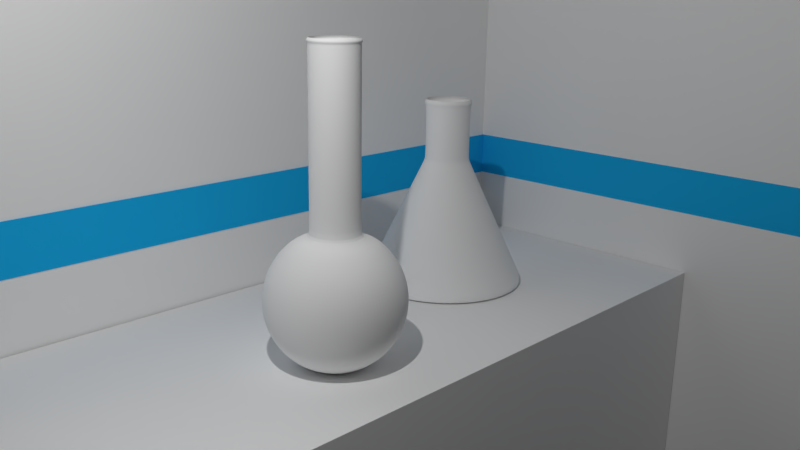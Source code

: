 # Source: transparencias.blend  (saved by Blender 2.77.0; exported with 4.5.12 LTS)
import bpy
from mathutils import Matrix  # noqa: F401  (used for matrix-valued properties, if any)

bpy.ops.wm.read_factory_settings(use_empty=True)
scene = bpy.context.scene
scene.name = 'Scene'

# ---- collections
col_collection_1 = bpy.data.collections.new('Collection 1'); scene.collection.children.link(col_collection_1)

# ---- materials (node trees are filled in below, after node groups)
mat_material = bpy.data.materials.new('Material')
mat_material.alpha_threshold = 0.0
mat_material.use_transparent_shadow = False
mat_material.diffuse_color = (0.0156, 0.5089, 1.0, 1.0)
mat_material.roughness = 0.5
mat_material.line_color = (0.0, 0.0, 0.0, 1.0)
mat_material_003 = bpy.data.materials.new('Material.003')
mat_material_003.alpha_threshold = 0.0
mat_material_003.use_transparent_shadow = False
mat_material_003.diffuse_color = (1.0, 1.0, 1.0, 1.0)
mat_material_003.roughness = 0.5
mat_material_002 = bpy.data.materials.new('Material.002')
mat_material_002.alpha_threshold = 0.0
mat_material_002.use_transparent_shadow = False
mat_material_002.diffuse_color = (1.0, 1.0, 1.0, 1.0)
mat_material_002.roughness = 0.5
mat_material_001 = bpy.data.materials.new('Material.001')
mat_material_001.alpha_threshold = 0.0
mat_material_001.use_transparent_shadow = False
mat_material_001.diffuse_color = (1.0, 1.0, 1.0, 1.0)
mat_material_001.roughness = 0.5

# ---- material node trees

# ---- world
world_world = bpy.data.worlds.new('World'); scene.world = world_world
world_world.color = (0.05088, 0.05088, 0.05088)
world_world.use_sun_shadow = False
world_world.sun_shadow_jitter_overblur = 0.0
world_world.cycles.sampling_method = 'MANUAL'

# ---- cameras
cam_camera = bpy.data.cameras.new('Camera')
cam_camera.clip_end = 100.0
cam_camera.lens = 35.0
cam_camera.sensor_width = 32.0
cam_camera.sensor_height = 18.0
cam_camera.ortho_scale = 7.314
cam_camera.dof.focus_distance = 0.0
cam_camera.dof.aperture_fstop = 128.0

# ---- lights
light_lamp = bpy.data.lights.new('Lamp', 'POINT')
light_lamp.transmission_factor = 0.0
light_lamp.cutoff_distance = 30.0
light_lamp.energy = 1000.0
light_lamp.shadow_buffer_clip_start = 1.001
light_lamp.shadow_soft_size = 0.1
light_lamp.shadow_maximum_resolution = 0.006
light_lamp.use_absolute_resolution = True

# ---- meshes
me_cube_003 = bpy.data.meshes.new('Cube.003')
me_cube_003.from_pydata([(-1.966, -9.588, -1.0), (-1.966, -9.588, 1.0), (-1.966, 20.59, -1.0), (-1.966, 20.59, 1.0), (0.03376, -9.588, -1.0), (0.03376, -9.588, 1.0), (0.03376, 20.59, -1.0), (0.03376, 20.59, 1.0), (-1.966, 19.41, 1.0), (-1.966, 19.41, -1.0), (0.03376, 19.59, 1.0), (0.03376, 19.59, -1.0), (29.23, 20.59, -1.0), (29.23, 20.59, 1.0), (29.23, 19.59, 1.0), (29.23, 19.59, -1.0)], [], [(8, 3, 2, 9), (3, 7, 6, 2), (10, 5, 4, 11), (5, 1, 0, 4), (9, 2, 6, 11), (10, 7, 3, 8), (5, 10, 8, 1), (0, 9, 11, 4), (11, 6, 12, 15), (1, 8, 9, 0), (13, 14, 15, 12), (10, 11, 15, 14), (6, 7, 13, 12), (7, 10, 14, 13)])
me_cube_003.materials.append(mat_material)
me_cube_003.use_remesh_preserve_volume = False
me_cube_003.use_remesh_preserve_attributes = False
me_cube_003.use_mirror_vertex_groups = False
me_cube_003.update()
me_cube_002 = bpy.data.meshes.new('Cube.002')
me_cube_002.from_pydata([(-1.0, -1.694, -0.4746), (-1.0, -1.694, 1.0), (-1.0, 1.281, -0.4746), (-1.0, 1.281, 1.0), (0.2101, -1.694, -0.4746), (0.2101, -1.694, 1.0), (0.2101, 1.281, -0.4746), (0.2101, 1.281, 1.0)], [], [(1, 3, 2, 0), (3, 7, 6, 2), (7, 5, 4, 6), (5, 1, 0, 4), (0, 2, 6, 4), (5, 7, 3, 1)])
me_cube_002.materials.append(mat_material_003)
me_cube_002.use_remesh_preserve_volume = False
me_cube_002.use_remesh_preserve_attributes = False
me_cube_002.use_mirror_vertex_groups = False
me_cube_002.update()
me_cube_001 = bpy.data.meshes.new('Cube.001')
me_cube_001.from_pydata([(-4.012, -7.543, 9.814), (-4.012, -7.543, -5.653), (7.819, 4.288, 9.814), (7.819, 4.288, -5.653), (-4.012, 4.288, 9.814), (-4.012, 4.288, -5.653)], [], [(1, 5, 4, 0), (5, 3, 2, 4)])
me_cube_001.materials.append(mat_material_002)
me_cube_001.use_remesh_preserve_volume = False
me_cube_001.use_remesh_preserve_attributes = False
me_cube_001.use_mirror_vertex_groups = False
me_cube_001.update()
me_cylinder = bpy.data.meshes.new('Cylinder')
me_cylinder.from_pydata([(-2.143, 1.342, -0.878), (-2.143, 0.3728, 1.154), (-1.882, 1.316, -0.878), (-2.071, 0.3656, 1.154), (-1.63, 1.24, -0.878), (-2.001, 0.3444, 1.154), (-1.398, 1.116, -0.878), (-1.936, 0.31, 1.154), (-1.194, 0.949, -0.878), (-1.88, 0.2636, 1.154), (-1.028, 0.7456, -0.878), (-1.834, 0.2071, 1.154), (-0.9035, 0.5136, -0.878), (-1.799, 0.1427, 1.154), (-0.8272, 0.2618, -0.878), (-1.778, 0.07273, 1.154), (-0.8014, -1.324e-09, -0.878), (-1.771, 2.102e-07, 1.154), (-0.8272, -0.2618, -0.878), (-1.778, -0.07273, 1.154), (-0.9035, -0.5136, -0.878), (-1.799, -0.1427, 1.154), (-1.028, -0.7456, -0.878), (-1.834, -0.2071, 1.154), (-1.194, -0.949, -0.878), (-1.88, -0.2636, 1.154), (-1.398, -1.116, -0.878), (-1.936, -0.31, 1.154), (-1.63, -1.24, -0.878), (-2.001, -0.3444, 1.154), (-1.882, -1.316, -0.878), (-2.071, -0.3656, 1.154), (-2.143, -1.342, -0.878), (-2.143, -0.3728, 1.154), (-2.405, -1.316, -0.878), (-2.216, -0.3656, 1.154), (-2.657, -1.24, -0.878), (-2.286, -0.3444, 1.154), (-2.889, -1.116, -0.878), (-2.351, -0.31, 1.154), (-3.093, -0.949, -0.878), (-2.407, -0.2636, 1.154), (-3.259, -0.7456, -0.878), (-2.453, -0.2071, 1.154), (-3.383, -0.5136, -0.878), (-2.488, -0.1427, 1.154), (-3.46, -0.2618, -0.878), (-2.509, -0.07273, 1.154), (-3.486, 1.193e-06, -0.878), (-2.516, 5.421e-07, 1.154), (-3.46, 0.2618, -0.878), (-2.509, 0.07273, 1.154), (-3.383, 0.5136, -0.878), (-2.488, 0.1427, 1.154), (-3.259, 0.7456, -0.878), (-2.453, 0.2071, 1.154), (-3.093, 0.949, -0.878), (-2.407, 0.2636, 1.154), (-2.889, 1.116, -0.878), (-2.351, 0.31, 1.154), (-2.657, 1.24, -0.878), (-2.286, 0.3444, 1.154), (-2.405, 1.316, -0.878), (-2.216, 0.3656, 1.154), (-2.143, 0.3728, 2.06), (-2.071, 0.3656, 2.06), (-2.001, 0.3444, 2.06), (-1.936, 0.31, 2.06), (-1.88, 0.2636, 2.06), (-1.834, 0.2071, 2.06), (-1.799, 0.1427, 2.06), (-1.778, 0.07273, 2.06), (-1.771, 2.102e-07, 2.06), (-1.778, -0.07273, 2.06), (-1.799, -0.1427, 2.06), (-1.834, -0.2071, 2.06), (-1.88, -0.2636, 2.06), (-1.936, -0.31, 2.06), (-2.001, -0.3444, 2.06), (-2.071, -0.3656, 2.06), (-2.143, -0.3728, 2.06), (-2.216, -0.3656, 2.06), (-2.286, -0.3444, 2.06), (-2.351, -0.31, 2.06), (-2.407, -0.2636, 2.06), (-2.453, -0.2071, 2.06), (-2.488, -0.1427, 2.06), (-2.509, -0.07273, 2.06), (-2.516, 5.421e-07, 2.06), (-2.509, 0.07273, 2.06), (-2.488, 0.1427, 2.06), (-2.453, 0.2071, 2.06), (-2.407, 0.2636, 2.06), (-2.351, 0.31, 2.06), (-2.286, 0.3444, 2.06), (-2.216, 0.3656, 2.06), (-2.143, 0.3975, 2.099), (-2.066, 0.3899, 2.099), (-1.991, 0.3673, 2.099), (-1.923, 0.3305, 2.099), (-1.862, 0.2811, 2.099), (-1.813, 0.2209, 2.099), (-1.776, 0.1521, 2.099), (-1.754, 0.07756, 2.099), (-1.746, 2.046e-07, 2.099), (-1.754, -0.07756, 2.099), (-1.776, -0.1521, 2.099), (-1.813, -0.2209, 2.099), (-1.862, -0.2811, 2.099), (-1.923, -0.3305, 2.099), (-1.991, -0.3673, 2.099), (-2.066, -0.3899, 2.099), (-2.143, -0.3975, 2.099), (-2.221, -0.3899, 2.099), (-2.296, -0.3673, 2.099), (-2.364, -0.3305, 2.099), (-2.425, -0.2811, 2.099), (-2.474, -0.2209, 2.099), (-2.511, -0.1521, 2.099), (-2.533, -0.07756, 2.099), (-2.541, 5.584e-07, 2.099), (-2.533, 0.07756, 2.099), (-2.511, 0.1521, 2.099), (-2.474, 0.2209, 2.099), (-2.425, 0.2811, 2.099), (-2.364, 0.3305, 2.099), (-2.296, 0.3673, 2.099), (-2.221, 0.3899, 2.099), (-2.143, 0.3975, 2.139), (-2.066, 0.3899, 2.139), (-1.991, 0.3673, 2.139), (-1.923, 0.3305, 2.139), (-1.862, 0.2811, 2.139), (-1.813, 0.2209, 2.139), (-1.776, 0.1521, 2.139), (-1.754, 0.07756, 2.139), (-1.746, 2.046e-07, 2.139), (-1.754, -0.07756, 2.139), (-1.776, -0.1521, 2.139), (-1.813, -0.2209, 2.139), (-1.862, -0.2811, 2.139), (-1.923, -0.3305, 2.139), (-1.991, -0.3673, 2.139), (-2.066, -0.3899, 2.139), (-2.143, -0.3975, 2.139), (-2.221, -0.3899, 2.139), (-2.296, -0.3673, 2.139), (-2.364, -0.3305, 2.139), (-2.425, -0.2811, 2.139), (-2.474, -0.2209, 2.139), (-2.511, -0.1521, 2.139), (-2.533, -0.07756, 2.139), (-2.541, 5.584e-07, 2.139), (-2.533, 0.07756, 2.139), (-2.511, 0.1521, 2.139), (-2.474, 0.2209, 2.139), (-2.425, 0.2811, 2.139), (-2.364, 0.3305, 2.139), (-2.296, 0.3673, 2.139), (-2.221, 0.3899, 2.139), (-2.143, 0.3726, 2.179), (-2.071, 0.3654, 2.179), (-2.001, 0.3442, 2.179), (-1.936, 0.3098, 2.179), (-1.88, 0.2635, 2.179), (-1.834, 0.207, 2.179), (-1.799, 0.1426, 2.179), (-1.778, 0.07269, 2.179), (-1.771, 2.108e-07, 2.179), (-1.778, -0.07269, 2.179), (-1.799, -0.1426, 2.179), (-1.834, -0.207, 2.179), (-1.88, -0.2635, 2.179), (-1.936, -0.3098, 2.179), (-2.001, -0.3442, 2.179), (-2.071, -0.3654, 2.179), (-2.143, -0.3726, 2.179), (-2.216, -0.3654, 2.179), (-2.286, -0.3442, 2.179), (-2.351, -0.3098, 2.179), (-2.407, -0.2635, 2.179), (-2.453, -0.207, 2.179), (-2.488, -0.1426, 2.179), (-2.509, -0.07269, 2.179), (-2.516, 5.425e-07, 2.179), (-2.509, 0.07269, 2.179), (-2.488, 0.1426, 2.179), (-2.453, 0.207, 2.179), (-2.407, 0.2635, 2.179), (-2.351, 0.3098, 2.179), (-2.286, 0.3442, 2.179), (-2.216, 0.3654, 2.179), (-2.143, 1.353, -0.9186), (-1.88, 1.327, -0.9186), (-1.626, 1.25, -0.9186), (-1.392, 1.125, -0.9186), (-1.187, 0.9566, -0.9186), (-1.019, 0.7516, -0.9186), (-0.8936, 0.5177, -0.9186), (-0.8166, 0.2639, -0.9186), (-0.7906, -3.41e-09, -0.9186), (-0.8166, -0.2639, -0.9186), (-0.8936, -0.5177, -0.9186), (-1.019, -0.7516, -0.9186), (-1.187, -0.9566, -0.9186), (-1.392, -1.125, -0.9186), (-1.626, -1.25, -0.9186), (-1.88, -1.327, -0.9186), (-2.143, -1.353, -0.9186), (-2.407, -1.327, -0.9186), (-2.661, -1.25, -0.9186), (-2.895, -1.125, -0.9186), (-3.1, -0.9566, -0.9186), (-3.268, -0.7516, -0.9186), (-3.393, -0.5177, -0.9186), (-3.47, -0.2639, -0.9186), (-3.496, 1.201e-06, -0.9186), (-3.47, 0.2639, -0.9186), (-3.393, 0.5177, -0.9186), (-3.268, 0.7516, -0.9186), (-3.1, 0.9566, -0.9186), (-2.895, 1.125, -0.9186), (-2.661, 1.25, -0.9186), (-2.407, 1.327, -0.9186), (-2.143, 1.352, -0.9731), (-1.88, 1.326, -0.9731), (-1.626, 1.249, -0.9731), (-1.393, 1.124, -0.9731), (-1.188, 0.9557, -0.9731), (-1.02, 0.7509, -0.9731), (-0.8948, 0.5172, -0.9731), (-0.8179, 0.2637, -0.9731), (-0.7919, -3.556e-09, -0.9731), (-0.8179, -0.2637, -0.9731), (-0.8948, -0.5172, -0.9731), (-1.02, -0.7509, -0.9731), (-1.188, -0.9557, -0.9731), (-1.393, -1.124, -0.9731), (-1.626, -1.249, -0.9731), (-1.88, -1.326, -0.9731), (-2.143, -1.352, -0.9731), (-2.407, -1.326, -0.9731), (-2.661, -1.249, -0.9731), (-2.894, -1.124, -0.9731), (-3.099, -0.9557, -0.9731), (-3.267, -0.7509, -0.9731), (-3.392, -0.5172, -0.9731), (-3.469, -0.2637, -0.9731), (-3.495, 1.199e-06, -0.9731), (-3.469, 0.2637, -0.9731), (-3.392, 0.5172, -0.9731), (-3.267, 0.7509, -0.9731), (-3.099, 0.9557, -0.9731), (-2.894, 1.124, -0.9731), (-2.661, 1.249, -0.9731), (-2.407, 1.326, -0.9731), (-2.143, 1.328, -0.9991), (-1.884, 1.302, -0.9991), (-1.635, 1.227, -0.9991), (-1.406, 1.104, -0.9991), (-1.205, 0.9388, -0.9991), (-1.04, 0.7376, -0.9991), (-0.917, 0.5081, -0.9991), (-0.8414, 0.259, -0.9991), (-0.8159, 2.735e-10, -0.9991), (-0.8414, -0.259, -0.9991), (-0.917, -0.5081, -0.9991), (-1.04, -0.7376, -0.9991), (-1.205, -0.9388, -0.9991), (-1.406, -1.104, -0.9991), (-1.635, -1.227, -0.9991), (-1.884, -1.302, -0.9991), (-2.143, -1.328, -0.9991), (-2.403, -1.302, -0.9991), (-2.652, -1.227, -0.9991), (-2.881, -1.104, -0.9991), (-3.082, -0.9388, -0.9991), (-3.247, -0.7376, -0.9991), (-3.37, -0.508, -0.9991), (-3.446, -0.259, -0.9991), (-3.471, 1.182e-06, -0.9991), (-3.446, 0.259, -0.9991), (-3.37, 0.5081, -0.9991), (-3.247, 0.7376, -0.9991), (-3.082, 0.9388, -0.9991), (-2.881, 1.104, -0.9991), (-2.652, 1.227, -0.9991), (-2.402, 1.302, -0.9991), (-2.143, 0.4267, 1.041), (-2.06, 0.4185, 1.041), (-1.98, 0.3943, 1.041), (-1.906, 0.3548, 1.041), (-1.842, 0.3018, 1.041), (-1.789, 0.2371, 1.041), (-1.749, 0.1633, 1.041), (-1.725, 0.08325, 1.041), (-1.717, 1.985e-07, 1.041), (-1.725, -0.08325, 1.041), (-1.749, -0.1633, 1.041), (-1.789, -0.2371, 1.041), (-1.842, -0.3018, 1.041), (-1.906, -0.3548, 1.041), (-1.98, -0.3943, 1.041), (-2.06, -0.4185, 1.041), (-2.143, -0.4267, 1.041), (-2.227, -0.4185, 1.041), (-2.307, -0.3943, 1.041), (-2.381, -0.3548, 1.041), (-2.445, -0.3018, 1.041), (-2.498, -0.2371, 1.041), (-2.538, -0.1633, 1.041), (-2.562, -0.08325, 1.041), (-2.57, 5.783e-07, 1.041), (-2.562, 0.08326, 1.041), (-2.538, 0.1633, 1.041), (-2.498, 0.2371, 1.041), (-2.445, 0.3018, 1.041), (-2.381, 0.3548, 1.041), (-2.307, 0.3943, 1.041), (-2.227, 0.4185, 1.041), (-1.88, 0.2636, 1.252), (-1.834, 0.2071, 1.252), (-1.936, -0.31, 1.252), (-2.001, -0.3444, 1.252), (-2.488, -0.1427, 1.252), (-2.509, -0.07273, 1.252), (-2.143, 0.3728, 1.252), (-2.071, 0.3656, 1.252), (-2.216, 0.3656, 1.252), (-1.778, -0.07273, 1.252), (-1.799, -0.1427, 1.252), (-2.286, -0.3444, 1.252), (-2.351, -0.31, 1.252), (-2.453, 0.2071, 1.252), (-2.407, 0.2636, 1.252), (-1.799, 0.1427, 1.252), (-2.071, -0.3656, 1.252), (-2.516, 5.421e-07, 1.252), (-2.001, 0.3444, 1.252), (-1.834, -0.2071, 1.252), (-2.407, -0.2636, 1.252), (-2.351, 0.31, 1.252), (-1.778, 0.07273, 1.252), (-2.143, -0.3728, 1.252), (-2.509, 0.07273, 1.252), (-1.936, 0.31, 1.252), (-1.88, -0.2636, 1.252), (-2.453, -0.2071, 1.252), (-2.286, 0.3444, 1.252), (-1.771, 2.102e-07, 1.252), (-2.216, -0.3656, 1.252), (-2.488, 0.1427, 1.252), (-1.888, 1.287, -0.8151), (-1.641, 1.212, -0.8151), (-1.415, 1.091, -0.8151), (-1.216, 0.9278, -0.8151), (-1.053, 0.729, -0.8151), (-0.9313, 0.5021, -0.8151), (-0.8566, 0.256, -0.8151), (-0.8314, 5.23e-09, -0.8151), (-0.8566, -0.256, -0.8151), (-0.9313, -0.5021, -0.8151), (-1.053, -0.729, -0.8151), (-1.216, -0.9278, -0.8151), (-1.415, -1.091, -0.8151), (-1.641, -1.212, -0.8151), (-1.888, -1.287, -0.8151), (-2.143, -1.312, -0.8151), (-2.399, -1.287, -0.8151), (-2.646, -1.212, -0.8151), (-2.872, -1.091, -0.8151), (-3.071, -0.9278, -0.8151), (-3.234, -0.729, -0.8151), (-3.356, -0.5021, -0.8151), (-3.43, -0.256, -0.8151), (-3.456, 1.173e-06, -0.8151), (-3.43, 0.256, -0.8151), (-3.356, 0.5021, -0.8151), (-3.234, 0.729, -0.8151), (-3.071, 0.9278, -0.8151), (-2.872, 1.091, -0.8151), (-2.646, 1.212, -0.8151), (-2.399, 1.287, -0.8151), (-2.143, 1.312, -0.8151)], [], [(288, 1, 3, 289), (289, 3, 5, 290), (290, 5, 7, 291), (291, 7, 9, 292), (292, 9, 11, 293), (293, 11, 13, 294), (294, 13, 15, 295), (295, 15, 17, 296), (296, 17, 19, 297), (297, 19, 21, 298), (298, 21, 23, 299), (299, 23, 25, 300), (300, 25, 27, 301), (301, 27, 29, 302), (302, 29, 31, 303), (303, 31, 33, 304), (304, 33, 35, 305), (305, 35, 37, 306), (306, 37, 39, 307), (307, 39, 41, 308), (308, 41, 43, 309), (309, 43, 45, 310), (310, 45, 47, 311), (311, 47, 49, 312), (312, 49, 51, 313), (313, 51, 53, 314), (314, 53, 55, 315), (315, 55, 57, 316), (316, 57, 59, 317), (317, 59, 61, 318), (321, 320, 68, 69), (318, 61, 63, 319), (319, 63, 1, 288), (18, 20, 202, 201), (77, 76, 108, 109), (323, 322, 77, 78), (325, 324, 86, 87), (327, 326, 64, 65), (326, 328, 95, 64), (330, 329, 73, 74), (332, 331, 82, 83), (334, 333, 91, 92), (335, 321, 69, 70), (336, 323, 78, 79), (337, 325, 87, 88), (338, 327, 65, 66), (339, 330, 74, 75), (340, 332, 83, 84), (341, 334, 92, 93), (342, 335, 70, 71), (343, 336, 79, 80), (344, 337, 88, 89), (345, 338, 66, 67), (346, 339, 75, 76), (347, 340, 84, 85), (348, 341, 93, 94), (349, 342, 71, 72), (350, 343, 80, 81), (351, 344, 89, 90), (320, 345, 67, 68), (322, 346, 76, 77), (324, 347, 85, 86), (328, 348, 94, 95), (329, 349, 72, 73), (331, 350, 81, 82), (333, 351, 90, 91), (112, 111, 143, 144), (91, 90, 122, 123), (78, 77, 109, 110), (65, 64, 96, 97), (92, 91, 123, 124), (79, 78, 110, 111), (66, 65, 97, 98), (93, 92, 124, 125), (80, 79, 111, 112), (67, 66, 98, 99), (94, 93, 125, 126), (81, 80, 112, 113), (68, 67, 99, 100), (95, 94, 126, 127), (82, 81, 113, 114), (69, 68, 100, 101), (64, 95, 127, 96), (83, 82, 114, 115), (70, 69, 101, 102), (84, 83, 115, 116), (71, 70, 102, 103), (85, 84, 116, 117), (72, 71, 103, 104), (86, 85, 117, 118), (73, 72, 104, 105), (87, 86, 118, 119), (74, 73, 105, 106), (88, 87, 119, 120), (75, 74, 106, 107), (89, 88, 120, 121), (76, 75, 107, 108), (90, 89, 121, 122), (147, 146, 178, 179), (99, 98, 130, 131), (126, 125, 157, 158), (113, 112, 144, 145), (100, 99, 131, 132), (127, 126, 158, 159), (114, 113, 145, 146), (101, 100, 132, 133), (96, 127, 159, 128), (115, 114, 146, 147), (102, 101, 133, 134), (116, 115, 147, 148), (103, 102, 134, 135), (117, 116, 148, 149), (104, 103, 135, 136), (118, 117, 149, 150), (105, 104, 136, 137), (119, 118, 150, 151), (106, 105, 137, 138), (120, 119, 151, 152), (107, 106, 138, 139), (121, 120, 152, 153), (108, 107, 139, 140), (122, 121, 153, 154), (109, 108, 140, 141), (123, 122, 154, 155), (110, 109, 141, 142), (97, 96, 128, 129), (124, 123, 155, 156), (111, 110, 142, 143), (98, 97, 129, 130), (125, 124, 156, 157), (36, 38, 211, 210), (134, 133, 165, 166), (148, 147, 179, 180), (135, 134, 166, 167), (149, 148, 180, 181), (136, 135, 167, 168), (150, 149, 181, 182), (137, 136, 168, 169), (151, 150, 182, 183), (138, 137, 169, 170), (152, 151, 183, 184), (139, 138, 170, 171), (153, 152, 184, 185), (140, 139, 171, 172), (154, 153, 185, 186), (141, 140, 172, 173), (155, 154, 186, 187), (142, 141, 173, 174), (129, 128, 160, 161), (156, 155, 187, 188), (143, 142, 174, 175), (130, 129, 161, 162), (157, 156, 188, 189), (144, 143, 175, 176), (131, 130, 162, 163), (158, 157, 189, 190), (145, 144, 176, 177), (132, 131, 163, 164), (159, 158, 190, 191), (146, 145, 177, 178), (133, 132, 164, 165), (128, 159, 191, 160), (54, 56, 220, 219), (10, 12, 198, 197), (28, 30, 207, 206), (46, 48, 216, 215), (2, 4, 194, 193), (20, 22, 203, 202), (38, 40, 212, 211), (56, 58, 221, 220), (12, 14, 199, 198), (30, 32, 208, 207), (48, 50, 217, 216), (4, 6, 195, 194), (22, 24, 204, 203), (40, 42, 213, 212), (58, 60, 222, 221), (14, 16, 200, 199), (32, 34, 209, 208), (50, 52, 218, 217), (6, 8, 196, 195), (24, 26, 205, 204), (42, 44, 214, 213), (60, 62, 223, 222), (16, 18, 201, 200), (34, 36, 210, 209), (52, 54, 219, 218), (8, 10, 197, 196), (26, 28, 206, 205), (0, 2, 193, 192), (44, 46, 215, 214), (62, 0, 192, 223), (216, 217, 249, 248), (203, 204, 236, 235), (217, 218, 250, 249), (204, 205, 237, 236), (218, 219, 251, 250), (205, 206, 238, 237), (192, 193, 225, 224), (219, 220, 252, 251), (206, 207, 239, 238), (193, 194, 226, 225), (220, 221, 253, 252), (207, 208, 240, 239), (194, 195, 227, 226), (221, 222, 254, 253), (208, 209, 241, 240), (195, 196, 228, 227), (222, 223, 255, 254), (209, 210, 242, 241), (196, 197, 229, 228), (223, 192, 224, 255), (210, 211, 243, 242), (197, 198, 230, 229), (211, 212, 244, 243), (198, 199, 231, 230), (212, 213, 245, 244), (199, 200, 232, 231), (213, 214, 246, 245), (200, 201, 233, 232), (214, 215, 247, 246), (201, 202, 234, 233), (215, 216, 248, 247), (202, 203, 235, 234), (224, 225, 257, 256), (251, 252, 284, 283), (238, 239, 271, 270), (225, 226, 258, 257), (252, 253, 285, 284), (239, 240, 272, 271), (226, 227, 259, 258), (253, 254, 286, 285), (240, 241, 273, 272), (227, 228, 260, 259), (254, 255, 287, 286), (241, 242, 274, 273), (228, 229, 261, 260), (255, 224, 256, 287), (242, 243, 275, 274), (229, 230, 262, 261), (243, 244, 276, 275), (230, 231, 263, 262), (244, 245, 277, 276), (231, 232, 264, 263), (245, 246, 278, 277), (232, 233, 265, 264), (246, 247, 279, 278), (233, 234, 266, 265), (247, 248, 280, 279), (234, 235, 267, 266), (248, 249, 281, 280), (235, 236, 268, 267), (249, 250, 282, 281), (236, 237, 269, 268), (250, 251, 283, 282), (237, 238, 270, 269), (256, 257, 258, 259, 260, 261, 262, 263, 264, 265, 266, 267, 268, 269, 270, 271, 272, 273, 274, 275, 276, 277, 278, 279, 280, 281, 282, 283, 284, 285, 286, 287), (382, 319, 288, 383), (381, 318, 319, 382), (380, 317, 318, 381), (379, 316, 317, 380), (378, 315, 316, 379), (377, 314, 315, 378), (376, 313, 314, 377), (375, 312, 313, 376), (374, 311, 312, 375), (373, 310, 311, 374), (372, 309, 310, 373), (371, 308, 309, 372), (370, 307, 308, 371), (369, 306, 307, 370), (368, 305, 306, 369), (367, 304, 305, 368), (366, 303, 304, 367), (365, 302, 303, 366), (364, 301, 302, 365), (363, 300, 301, 364), (362, 299, 300, 363), (361, 298, 299, 362), (360, 297, 298, 361), (359, 296, 297, 360), (358, 295, 296, 359), (357, 294, 295, 358), (356, 293, 294, 357), (355, 292, 293, 356), (354, 291, 292, 355), (353, 290, 291, 354), (352, 289, 290, 353), (383, 288, 289, 352), (55, 53, 351, 333), (37, 35, 350, 331), (19, 17, 349, 329), (63, 61, 348, 328), (45, 43, 347, 324), (27, 25, 346, 322), (9, 7, 345, 320), (53, 51, 344, 351), (35, 33, 343, 350), (17, 15, 342, 349), (61, 59, 341, 348), (43, 41, 340, 347), (25, 23, 339, 346), (7, 5, 338, 345), (51, 49, 337, 344), (33, 31, 336, 343), (15, 13, 335, 342), (59, 57, 334, 341), (41, 39, 332, 340), (23, 21, 330, 339), (5, 3, 327, 338), (49, 47, 325, 337), (31, 29, 323, 336), (13, 11, 321, 335), (57, 55, 333, 334), (39, 37, 331, 332), (21, 19, 329, 330), (1, 63, 328, 326), (3, 1, 326, 327), (47, 45, 324, 325), (29, 27, 322, 323), (11, 9, 320, 321), (0, 383, 352, 2), (2, 352, 353, 4), (4, 353, 354, 6), (6, 354, 355, 8), (8, 355, 356, 10), (10, 356, 357, 12), (12, 357, 358, 14), (14, 358, 359, 16), (16, 359, 360, 18), (18, 360, 361, 20), (20, 361, 362, 22), (22, 362, 363, 24), (24, 363, 364, 26), (26, 364, 365, 28), (28, 365, 366, 30), (30, 366, 367, 32), (32, 367, 368, 34), (34, 368, 369, 36), (36, 369, 370, 38), (38, 370, 371, 40), (40, 371, 372, 42), (42, 372, 373, 44), (44, 373, 374, 46), (46, 374, 375, 48), (48, 375, 376, 50), (50, 376, 377, 52), (52, 377, 378, 54), (54, 378, 379, 56), (56, 379, 380, 58), (58, 380, 381, 60), (60, 381, 382, 62), (62, 382, 383, 0)])
me_cylinder.materials.append(mat_material_001)
me_cylinder.use_remesh_preserve_volume = False
me_cylinder.use_remesh_preserve_attributes = False
me_cylinder.use_mirror_vertex_groups = False
me_cylinder.update()
me_sphere = bpy.data.meshes.new('Sphere')
me_sphere.from_pydata([(-0.3507, -0.06976, 3.429), (-0.3444, 1.155e-08, 0.894), (-0.5556, 0.0, 0.8315), (-0.7071, 0.0, 0.7071), (-0.8315, 0.0, 0.5556), (-0.9239, 0.0, 0.3827), (-0.9808, 0.0, 0.1951), (-1.0, 0.0, 7.55e-08), (-0.9808, 0.0, -0.1951), (-0.9239, 0.0, -0.3827), (-0.8315, 0.0, -0.5556), (-0.7071, 0.0, -0.7071), (-0.5556, 0.0, -0.8315), (-0.3827, 0.0, -0.9239), (-0.1951, 0.0, -0.9808), (-0.3378, -0.06719, 3.408), (-0.3378, 0.06719, 0.894), (-0.5449, 0.1084, 0.8315), (-0.6935, 0.1379, 0.7071), (-0.8155, 0.1622, 0.5556), (-0.9061, 0.1802, 0.3827), (-0.9619, 0.1913, 0.1951), (-0.9808, 0.1951, 7.55e-08), (-0.9619, 0.1913, -0.1951), (-0.9061, 0.1802, -0.3827), (-0.8155, 0.1622, -0.5556), (-0.6935, 0.1379, -0.7071), (-0.5449, 0.1084, -0.8315), (-0.3753, 0.07466, -0.9239), (-0.1913, 0.03806, -0.9808), (-0.3182, -0.1318, 3.408), (-0.3182, 0.1318, 0.894), (-0.5133, 0.2126, 0.8315), (-0.6533, 0.2706, 0.7071), (-0.7682, 0.3182, 0.5556), (-0.8536, 0.3536, 0.3827), (-0.9061, 0.3753, 0.1951), (-0.9239, 0.3827, 7.55e-08), (-0.9061, 0.3753, -0.1951), (-0.8536, 0.3536, -0.3827), (-0.7682, 0.3182, -0.5556), (-0.6533, 0.2706, -0.7071), (-0.5133, 0.2126, -0.8315), (-0.3536, 0.1464, -0.9239), (-0.1802, 0.07466, -0.9808), (-0.2864, -0.1913, 3.408), (-0.2864, 0.1913, 0.894), (-0.4619, 0.3087, 0.8315), (-0.5879, 0.3928, 0.7071), (-0.6913, 0.4619, 0.5556), (-0.7682, 0.5133, 0.3827), (-0.8155, 0.5449, 0.1951), (-0.8315, 0.5556, 7.55e-08), (-0.8155, 0.5449, -0.1951), (-0.7682, 0.5133, -0.3827), (-0.6913, 0.4619, -0.5556), (-0.5879, 0.3928, -0.7071), (-0.4619, 0.3087, -0.8315), (-0.3182, 0.2126, -0.9239), (-0.1622, 0.1084, -0.9808), (-0.2435, -0.2435, 3.408), (-0.2435, 0.2435, 0.894), (-0.3928, 0.3928, 0.8315), (-0.5, 0.5, 0.7071), (-0.5879, 0.5879, 0.5556), (-0.6533, 0.6533, 0.3827), (-0.6935, 0.6935, 0.1951), (-0.7071, 0.7071, 7.55e-08), (-0.6935, 0.6935, -0.1951), (-0.6533, 0.6533, -0.3827), (-0.5879, 0.5879, -0.5556), (-0.5, 0.5, -0.7071), (-0.3928, 0.3928, -0.8315), (-0.2706, 0.2706, -0.9239), (-0.1379, 0.1379, -0.9808), (-0.1913, -0.2864, 3.408), (-0.1913, 0.2864, 0.894), (-0.3087, 0.4619, 0.8315), (-0.3928, 0.5879, 0.7071), (-0.4619, 0.6913, 0.5556), (-0.5133, 0.7682, 0.3827), (-0.5449, 0.8155, 0.1951), (-0.5556, 0.8315, 7.55e-08), (-0.5449, 0.8155, -0.1951), (-0.5133, 0.7682, -0.3827), (-0.4619, 0.6913, -0.5556), (-0.3928, 0.5879, -0.7071), (-0.3087, 0.4619, -0.8315), (-0.2126, 0.3182, -0.9239), (-0.1084, 0.1622, -0.9808), (-0.1318, -0.3182, 3.408), (-0.1318, 0.3182, 0.894), (-0.2126, 0.5133, 0.8315), (-0.2706, 0.6533, 0.7071), (-0.3182, 0.7682, 0.5556), (-0.3536, 0.8536, 0.3827), (-0.3753, 0.9061, 0.1951), (-0.3827, 0.9239, 7.55e-08), (-0.3753, 0.9061, -0.1951), (-0.3536, 0.8536, -0.3827), (-0.3182, 0.7682, -0.5556), (-0.2706, 0.6533, -0.7071), (-0.2126, 0.5133, -0.8315), (-0.1464, 0.3536, -0.9239), (-0.07466, 0.1802, -0.9808), (-0.06719, -0.3378, 3.408), (-0.06719, 0.3378, 0.894), (-0.1084, 0.5449, 0.8315), (-0.1379, 0.6935, 0.7071), (-0.1622, 0.8155, 0.5556), (-0.1802, 0.9061, 0.3827), (-0.1913, 0.9619, 0.1951), (-0.1951, 0.9808, 7.55e-08), (-0.1913, 0.9619, -0.1951), (-0.1802, 0.9061, -0.3827), (-0.1622, 0.8155, -0.5556), (-0.1379, 0.6935, -0.7071), (-0.1084, 0.5449, -0.8315), (-0.07466, 0.3753, -0.9239), (-0.03806, 0.1913, -0.9808), (2.828e-07, -0.3444, 3.408), (3.164e-07, 0.3444, 0.894), (3.117e-07, 0.5556, 0.8315), (3.192e-07, 0.7071, 0.7071), (3.341e-07, 0.8315, 0.5556), (2.745e-07, 0.9239, 0.3827), (3.937e-07, 0.9808, 0.1951), (3.788e-07, 1.0, 7.55e-08), (3.937e-07, 0.9808, -0.1951), (2.298e-07, 0.9239, -0.3827), (3.341e-07, 0.8315, -0.5556), (3.192e-07, 0.7071, -0.7071), (3.415e-07, 0.5556, -0.8315), (3.043e-07, 0.3827, -0.9239), (3.08e-07, 0.1951, -0.9808), (0.06719, -0.3378, 3.408), (0.06719, 0.3378, 0.894), (0.1084, 0.5449, 0.8315), (0.138, 0.6935, 0.7071), (0.1622, 0.8155, 0.5556), (0.1802, 0.9061, 0.3827), (0.1913, 0.9619, 0.1951), (0.1951, 0.9808, 7.55e-08), (0.1913, 0.9619, -0.1951), (0.1802, 0.9061, -0.3827), (0.1622, 0.8155, -0.5556), (0.138, 0.6935, -0.7071), (0.1084, 0.5449, -0.8315), (0.07466, 0.3753, -0.9239), (0.03806, 0.1913, -0.9808), (0.1318, -0.3182, 3.408), (0.1318, 0.3182, 0.894), (0.2126, 0.5133, 0.8315), (0.2706, 0.6533, 0.7071), (0.3182, 0.7682, 0.5556), (0.3536, 0.8536, 0.3827), (0.3753, 0.9061, 0.1951), (0.3827, 0.9239, 7.55e-08), (0.3753, 0.9061, -0.1951), (0.3536, 0.8536, -0.3827), (0.3182, 0.7682, -0.5556), (0.2706, 0.6533, -0.7071), (0.2126, 0.5133, -0.8315), (0.1464, 0.3536, -0.9239), (0.07466, 0.1802, -0.9808), (0.1913, -0.2864, 3.408), (0.1913, 0.2864, 0.894), (0.3087, 0.4619, 0.8315), (0.3928, 0.5879, 0.7071), (0.4619, 0.6913, 0.5556), (0.5133, 0.7682, 0.3827), (0.5449, 0.8155, 0.1951), (0.5556, 0.8315, 7.55e-08), (0.5449, 0.8155, -0.1951), (0.5133, 0.7682, -0.3827), (0.4619, 0.6913, -0.5556), (0.3928, 0.5879, -0.7071), (0.3087, 0.4619, -0.8315), (0.2126, 0.3182, -0.9239), (0.1084, 0.1622, -0.9808), (0.2435, -0.2435, 3.408), (0.2435, 0.2435, 0.894), (0.3928, 0.3928, 0.8315), (0.5, 0.5, 0.7071), (0.5879, 0.5879, 0.5556), (0.6533, 0.6533, 0.3827), (0.6935, 0.6935, 0.1951), (0.7071, 0.7071, 7.55e-08), (0.6935, 0.6935, -0.1951), (0.6533, 0.6533, -0.3827), (0.5879, 0.5879, -0.5556), (0.5, 0.5, -0.7071), (0.3928, 0.3928, -0.8315), (0.2706, 0.2706, -0.9239), (0.138, 0.1379, -0.9808), (0.2864, -0.1913, 3.408), (0.2864, 0.1913, 0.894), (0.4619, 0.3087, 0.8315), (0.5879, 0.3928, 0.7071), (0.6913, 0.4619, 0.5556), (0.7682, 0.5133, 0.3827), (0.8155, 0.5449, 0.1951), (0.8315, 0.5556, 7.55e-08), (0.8155, 0.5449, -0.1951), (0.7682, 0.5133, -0.3827), (0.6913, 0.4619, -0.5556), (0.5879, 0.3928, -0.7071), (0.4619, 0.3087, -0.8315), (0.3182, 0.2126, -0.9239), (0.1622, 0.1084, -0.9808), (0.3182, -0.1318, 3.408), (0.3182, 0.1318, 0.894), (0.5133, 0.2126, 0.8315), (0.6533, 0.2706, 0.7071), (0.7682, 0.3182, 0.5556), (0.8536, 0.3536, 0.3827), (0.9061, 0.3753, 0.1951), (0.9239, 0.3827, 7.55e-08), (0.9061, 0.3753, -0.1951), (0.8536, 0.3536, -0.3827), (0.7682, 0.3182, -0.5556), (0.6533, 0.2706, -0.7071), (0.5133, 0.2126, -0.8315), (0.3536, 0.1464, -0.9239), (0.1802, 0.07466, -0.9808), (0.3378, -0.06719, 3.408), (0.3378, 0.06719, 0.894), (0.5449, 0.1084, 0.8315), (0.6935, 0.1379, 0.7071), (0.8155, 0.1622, 0.5556), (0.9061, 0.1802, 0.3827), (0.9619, 0.1913, 0.1951), (0.9808, 0.1951, 7.55e-08), (0.9619, 0.1913, -0.1951), (0.9061, 0.1802, -0.3827), (0.8155, 0.1622, -0.5556), (0.6935, 0.1379, -0.7071), (0.5449, 0.1084, -0.8315), (0.3753, 0.07466, -0.9239), (0.1913, 0.03806, -0.9808), (0.3444, 4.865e-08, 3.408), (0.3444, 4.865e-08, 0.894), (0.5556, 2.632e-08, 0.8315), (0.7071, -2.584e-08, 0.7071), (0.8315, -8.544e-08, 0.5556), (0.9239, 6.357e-08, 0.3827), (0.9808, -8.544e-08, 0.1951), (1.0, -1.003e-07, 7.55e-08), (0.9808, -8.544e-08, -0.1951), (0.9239, 6.357e-08, -0.3827), (0.8315, -8.544e-08, -0.5556), (0.7071, -2.584e-08, -0.7071), (0.5556, -1.094e-08, -0.8315), (0.3827, 3.964e-09, -0.9239), (0.1951, 3.964e-09, -0.9808), (0.3378, 0.06719, 3.408), (0.3378, -0.06719, 0.894), (0.5449, -0.1084, 0.8315), (0.6935, -0.1379, 0.7071), (0.8155, -0.1622, 0.5556), (0.9061, -0.1802, 0.3827), (0.9619, -0.1913, 0.1951), (0.9808, -0.1951, 7.55e-08), (0.9619, -0.1913, -0.1951), (0.9061, -0.1802, -0.3827), (0.8155, -0.1622, -0.5556), (0.6935, -0.1379, -0.7071), (0.5449, -0.1084, -0.8315), (0.3753, -0.07466, -0.9239), (0.1913, -0.03806, -0.9808), (0.3182, 0.1318, 3.408), (0.3182, -0.1318, 0.894), (0.5133, -0.2126, 0.8315), (0.6533, -0.2706, 0.7071), (0.7682, -0.3182, 0.5556), (0.8536, -0.3536, 0.3827), (0.9061, -0.3753, 0.1951), (0.9239, -0.3827, 7.55e-08), (0.9061, -0.3753, -0.1951), (0.8536, -0.3536, -0.3827), (0.7682, -0.3182, -0.5556), (0.6533, -0.2706, -0.7071), (0.5133, -0.2126, -0.8315), (0.3536, -0.1464, -0.9239), (0.1802, -0.07466, -0.9808), (0.2864, 0.1913, 3.408), (0.2864, -0.1913, 0.894), (0.4619, -0.3087, 0.8315), (0.5879, -0.3928, 0.7071), (0.6913, -0.4619, 0.5556), (0.7682, -0.5133, 0.3827), (0.8155, -0.5449, 0.1951), (0.8315, -0.5556, 7.55e-08), (0.8155, -0.5449, -0.1951), (0.7682, -0.5133, -0.3827), (0.6913, -0.4619, -0.5556), (0.5879, -0.3928, -0.7071), (0.4619, -0.3087, -0.8315), (0.3182, -0.2126, -0.9239), (0.1622, -0.1084, -0.9808), (0.2435, 0.2435, 3.408), (0.2435, -0.2435, 0.894), (0.3928, -0.3928, 0.8315), (0.5, -0.5, 0.7071), (0.5879, -0.5879, 0.5556), (0.6533, -0.6533, 0.3827), (0.6935, -0.6935, 0.1951), (0.7071, -0.7071, 7.55e-08), (0.6935, -0.6935, -0.1951), (0.6533, -0.6533, -0.3827), (0.5879, -0.5879, -0.5556), (0.5, -0.5, -0.7071), (0.3928, -0.3928, -0.8315), (0.2706, -0.2706, -0.9239), (0.1379, -0.1379, -0.9808), (0.1913, 0.2864, 3.408), (0.1913, -0.2864, 0.894), (0.3087, -0.4619, 0.8315), (0.3928, -0.5879, 0.7071), (0.4619, -0.6913, 0.5556), (0.5133, -0.7682, 0.3827), (0.5449, -0.8155, 0.1951), (0.5556, -0.8315, 7.55e-08), (0.5449, -0.8155, -0.1951), (0.5133, -0.7682, -0.3827), (0.4619, -0.6913, -0.5556), (0.3928, -0.5879, -0.7071), (0.3087, -0.4619, -0.8315), (0.2126, -0.3182, -0.9239), (0.1084, -0.1622, -0.9808), (3.258e-07, 0.0, -1.0), (0.1318, 0.3182, 3.408), (0.1318, -0.3182, 0.894), (0.2126, -0.5133, 0.8315), (0.2706, -0.6533, 0.7071), (0.3182, -0.7682, 0.5556), (0.3536, -0.8536, 0.3827), (0.3753, -0.9061, 0.1951), (0.3827, -0.9239, 7.55e-08), (0.3753, -0.9061, -0.1951), (0.3536, -0.8536, -0.3827), (0.3182, -0.7682, -0.5556), (0.2706, -0.6533, -0.7071), (0.2126, -0.5133, -0.8315), (0.1464, -0.3536, -0.9239), (0.07466, -0.1802, -0.9808), (0.06719, 0.3378, 3.408), (0.06719, -0.3378, 0.894), (0.1084, -0.5449, 0.8315), (0.1379, -0.6935, 0.7071), (0.1622, -0.8155, 0.5556), (0.1802, -0.9061, 0.3827), (0.1913, -0.9619, 0.1951), (0.1951, -0.9808, 7.55e-08), (0.1913, -0.9619, -0.1951), (0.1802, -0.9061, -0.3827), (0.1622, -0.8155, -0.5556), (0.1379, -0.6935, -0.7071), (0.1084, -0.5449, -0.8315), (0.07466, -0.3753, -0.9239), (0.03806, -0.1913, -0.9808), (3.164e-07, 0.3444, 3.408), (2.828e-07, -0.3444, 0.894), (2.819e-07, -0.5556, 0.8315), (1.851e-07, -0.7071, 0.7071), (1.404e-07, -0.8315, 0.5556), (3.192e-07, -0.9239, 0.3827), (9.567e-08, -0.9808, 0.1951), (1.404e-07, -1.0, 7.55e-08), (9.567e-08, -0.9808, -0.1951), (3.192e-07, -0.9239, -0.3827), (1.404e-07, -0.8315, -0.5556), (1.851e-07, -0.7071, -0.7071), (2.596e-07, -0.5556, -0.8315), (2.521e-07, -0.3827, -0.9239), (3.155e-07, -0.1951, -0.9808), (-0.06719, 0.3378, 3.408), (-0.06719, -0.3378, 0.894), (-0.1084, -0.5449, 0.8315), (-0.1379, -0.6935, 0.7071), (-0.1622, -0.8155, 0.5556), (-0.1802, -0.9061, 0.3827), (-0.1913, -0.9619, 0.1951), (-0.1951, -0.9808, 7.55e-08), (-0.1913, -0.9619, -0.1951), (-0.1802, -0.9061, -0.3827), (-0.1622, -0.8155, -0.5556), (-0.1379, -0.6935, -0.7071), (-0.1084, -0.5449, -0.8315), (-0.07466, -0.3753, -0.9239), (-0.03806, -0.1913, -0.9808), (-0.1318, 0.3182, 3.408), (-0.1318, -0.3182, 0.894), (-0.2126, -0.5133, 0.8315), (-0.2706, -0.6533, 0.7071), (-0.3182, -0.7682, 0.5556), (-0.3536, -0.8536, 0.3827), (-0.3753, -0.9061, 0.1951), (-0.3827, -0.9239, 7.55e-08), (-0.3753, -0.9061, -0.1951), (-0.3536, -0.8536, -0.3827), (-0.3182, -0.7682, -0.5556), (-0.2706, -0.6533, -0.7071), (-0.2126, -0.5133, -0.8315), (-0.1464, -0.3536, -0.9239), (-0.07466, -0.1802, -0.9808), (-0.1913, 0.2864, 3.408), (-0.1913, -0.2864, 0.894), (-0.3087, -0.4619, 0.8315), (-0.3928, -0.5879, 0.7071), (-0.4619, -0.6913, 0.5556), (-0.5133, -0.7682, 0.3827), (-0.5449, -0.8155, 0.1951), (-0.5556, -0.8315, 7.55e-08), (-0.5449, -0.8155, -0.1951), (-0.5133, -0.7682, -0.3827), (-0.4619, -0.6913, -0.5556), (-0.3928, -0.5879, -0.7071), (-0.3087, -0.4619, -0.8315), (-0.2126, -0.3182, -0.9239), (-0.1084, -0.1622, -0.9808), (-0.2435, 0.2435, 3.408), (-0.2435, -0.2435, 0.894), (-0.3928, -0.3928, 0.8315), (-0.5, -0.5, 0.7071), (-0.5879, -0.5879, 0.5556), (-0.6533, -0.6533, 0.3827), (-0.6935, -0.6935, 0.1951), (-0.7071, -0.7071, 7.55e-08), (-0.6935, -0.6935, -0.1951), (-0.6533, -0.6533, -0.3827), (-0.5879, -0.5879, -0.5556), (-0.5, -0.5, -0.7071), (-0.3928, -0.3928, -0.8315), (-0.2706, -0.2706, -0.9239), (-0.1379, -0.1379, -0.9808), (-0.2864, 0.1913, 3.408), (-0.2864, -0.1913, 0.894), (-0.4619, -0.3087, 0.8315), (-0.5879, -0.3928, 0.7071), (-0.6913, -0.4619, 0.5556), (-0.7682, -0.5133, 0.3827), (-0.8155, -0.5449, 0.1951), (-0.8315, -0.5556, 7.55e-08), (-0.8155, -0.5449, -0.1951), (-0.7682, -0.5133, -0.3827), (-0.6913, -0.4619, -0.5556), (-0.5879, -0.3928, -0.7071), (-0.4619, -0.3087, -0.8315), (-0.3182, -0.2126, -0.9239), (-0.1622, -0.1084, -0.9808), (-0.3182, 0.1318, 3.408), (-0.3378, 0.06719, 3.408), (-0.3182, -0.1318, 0.894), (-0.5133, -0.2126, 0.8315), (-0.6533, -0.2706, 0.7071), (-0.7682, -0.3182, 0.5556), (-0.8536, -0.3536, 0.3827), (-0.9061, -0.3753, 0.1951), (-0.9239, -0.3827, 7.55e-08), (-0.9061, -0.3753, -0.1951), (-0.8536, -0.3536, -0.3827), (-0.7682, -0.3182, -0.5556), (-0.6533, -0.2706, -0.7071), (-0.5133, -0.2126, -0.8315), (-0.3536, -0.1464, -0.9239), (-0.1802, -0.07466, -0.9808), (-0.3444, 1.155e-08, 3.408), (-0.3378, -0.06719, 0.894), (-0.5449, -0.1084, 0.8315), (-0.6935, -0.1379, 0.7071), (-0.8155, -0.1622, 0.5556), (-0.9061, -0.1802, 0.3827), (-0.9619, -0.1913, 0.1951), (-0.9808, -0.1951, 7.55e-08), (-0.9619, -0.1913, -0.1951), (-0.9061, -0.1802, -0.3827), (-0.8155, -0.1622, -0.5556), (-0.6935, -0.1379, -0.7071), (-0.5449, -0.1084, -0.8315), (-0.3753, -0.07466, -0.9239), (-0.1913, -0.03806, -0.9808), (-0.3304, -0.1368, 3.429), (-0.2973, -0.1987, 3.429), (-0.2528, -0.2528, 3.429), (-0.1987, -0.2973, 3.429), (-0.1368, -0.3304, 3.429), (-0.06976, -0.3507, 3.429), (2.83e-07, -0.3576, 3.429), (0.06976, -0.3507, 3.429), (0.1368, -0.3304, 3.429), (0.1987, -0.2973, 3.429), (0.2528, -0.2528, 3.429), (0.2973, -0.1987, 3.429), (0.3304, -0.1368, 3.429), (0.3507, -0.06976, 3.429), (0.3576, 4.616e-08, 3.429), (0.3507, 0.06976, 3.429), (0.3304, 0.1368, 3.429), (0.2973, 0.1987, 3.429), (0.2528, 0.2528, 3.429), (0.1987, 0.2973, 3.429), (0.1368, 0.3304, 3.429), (0.06976, 0.3507, 3.429), (3.178e-07, 0.3576, 3.429), (-0.06976, 0.3507, 3.429), (-0.1368, 0.3304, 3.429), (-0.1987, 0.2973, 3.429), (-0.2528, 0.2528, 3.429), (-0.2973, 0.1987, 3.429), (-0.3304, 0.1368, 3.429), (-0.3507, 0.06976, 3.429), (-0.3576, 7.649e-09, 3.429), (-0.3507, -0.06976, 3.451), (-0.3304, -0.1368, 3.451), (-0.2973, -0.1987, 3.451), (-0.2528, -0.2528, 3.451), (-0.1987, -0.2973, 3.451), (-0.1368, -0.3304, 3.451), (-0.06976, -0.3507, 3.451), (2.83e-07, -0.3576, 3.451), (0.06976, -0.3507, 3.451), (0.1368, -0.3304, 3.451), (0.1987, -0.2973, 3.451), (0.2528, -0.2528, 3.451), (0.2973, -0.1987, 3.451), (0.3304, -0.1368, 3.451), (0.3507, -0.06976, 3.451), (0.3576, 4.616e-08, 3.451), (0.3507, 0.06976, 3.451), (0.3304, 0.1368, 3.451), (0.2973, 0.1987, 3.451), (0.2528, 0.2528, 3.451), (0.1987, 0.2973, 3.451), (0.1368, 0.3304, 3.451), (0.06976, 0.3507, 3.451), (3.178e-07, 0.3576, 3.451), (-0.06976, 0.3507, 3.451), (-0.1368, 0.3304, 3.451), (-0.1987, 0.2973, 3.451), (-0.2528, 0.2528, 3.451), (-0.2973, 0.1987, 3.451), (-0.3304, 0.1368, 3.451), (-0.3507, 0.06976, 3.451), (-0.3576, 7.649e-09, 3.451), (-0.3281, -0.06526, 3.475), (-0.309, -0.128, 3.475), (-0.2781, -0.1858, 3.475), (-0.2365, -0.2365, 3.475), (-0.1858, -0.2781, 3.475), (-0.128, -0.309, 3.475), (-0.06526, -0.3281, 3.475), (2.826e-07, -0.3345, 3.475), (0.06526, -0.3281, 3.475), (0.128, -0.309, 3.475), (0.1858, -0.2781, 3.475), (0.2365, -0.2365, 3.475), (0.2781, -0.1858, 3.475), (0.309, -0.128, 3.475), (0.3281, -0.06526, 3.475), (0.3345, 5.041e-08, 3.475), (0.3281, 0.06526, 3.475), (0.309, 0.128, 3.475), (0.2781, 0.1858, 3.475), (0.2365, 0.2365, 3.475), (0.1858, 0.2781, 3.475), (0.128, 0.309, 3.475), (0.06526, 0.3281, 3.475), (3.151e-07, 0.3345, 3.475), (-0.06526, 0.3281, 3.475), (-0.128, 0.309, 3.475), (-0.1858, 0.2781, 3.475), (-0.2365, 0.2365, 3.475), (-0.2781, 0.1858, 3.475), (-0.309, 0.128, 3.475), (-0.3281, 0.06526, 3.475), (-0.3345, 1.439e-08, 3.475), (0.3182, -0.1318, 1.028), (-0.1913, 0.2864, 1.028), (-0.3444, 1.155e-08, 1.028), (3.164e-07, 0.3444, 1.028), (0.3378, -0.06719, 1.028), (0.3444, 4.865e-08, 1.028), (0.2864, -0.1913, 1.028), (-0.1913, -0.2864, 1.028), (-0.3378, -0.06719, 1.028), (-0.3182, -0.1318, 1.028), (0.1913, 0.2864, 1.028), (-0.2435, 0.2435, 1.028), (-0.2864, 0.1913, 1.028), (-0.06719, 0.3378, 1.028), (-0.1318, 0.3182, 1.028), (0.1318, -0.3182, 1.028), (0.3378, 0.06719, 1.028), (0.3182, 0.1318, 1.028), (-0.1318, -0.3182, 1.028), (-0.06719, -0.3378, 1.028), (-0.3182, 0.1318, 1.028), (-0.3378, 0.06719, 1.028), (0.1318, 0.3182, 1.028), (0.06719, 0.3378, 1.028), (0.1913, -0.2864, 1.028), (0.2435, -0.2435, 1.028), (0.2864, 0.1913, 1.028), (0.2435, 0.2435, 1.028), (2.828e-07, -0.3444, 1.028), (0.06719, -0.3378, 1.028), (-0.2864, -0.1913, 1.028), (-0.2435, -0.2435, 1.028), (0.3182, -0.1318, 3.366), (-0.1913, 0.2864, 3.366), (3.164e-07, 0.3444, 3.366), (0.3444, 4.865e-08, 3.366), (0.2864, -0.1913, 3.366), (-0.1913, -0.2864, 3.366), (-0.3182, -0.1318, 3.366), (0.1913, 0.2864, 3.366), (-0.2864, 0.1913, 3.366), (-0.1318, 0.3182, 3.366), (0.1318, -0.3182, 3.366), (0.3182, 0.1318, 3.366), (-0.06719, -0.3378, 3.366), (-0.3378, 0.06719, 3.366), (0.06719, 0.3378, 3.366), (0.2435, -0.2435, 3.366), (0.2435, 0.2435, 3.366), (0.06719, -0.3378, 3.366), (-0.2435, -0.2435, 3.366), (-0.3444, 1.155e-08, 3.366), (0.3378, -0.06719, 3.366), (-0.3378, -0.06719, 3.366), (-0.2435, 0.2435, 3.366), (-0.06719, 0.3378, 3.366), (0.3378, 0.06719, 3.366), (-0.1318, -0.3182, 3.366), (-0.3182, 0.1318, 3.366), (0.1318, 0.3182, 3.366), (0.1913, -0.2864, 3.366), (0.2864, 0.1913, 3.366), (2.828e-07, -0.3444, 3.366), (-0.2864, -0.1913, 3.366)], [], [(5, 4, 19, 20), (13, 12, 27, 28), (6, 5, 20, 21), (14, 13, 28, 29), (7, 6, 21, 22), (60, 75, 485, 484), (330, 14, 29), (8, 7, 22, 23), (255, 270, 498, 497), (9, 8, 23, 24), (2, 1, 16, 17), (10, 9, 24, 25), (3, 2, 17, 18), (11, 10, 25, 26), (4, 3, 18, 19), (12, 11, 26, 27), (26, 25, 40, 41), (19, 18, 33, 34), (27, 26, 41, 42), (20, 19, 34, 35), (28, 27, 42, 43), (21, 20, 35, 36), (29, 28, 43, 44), (22, 21, 36, 37), (361, 376, 505, 504), (330, 29, 44), (23, 22, 37, 38), (150, 165, 491, 490), (24, 23, 38, 39), (17, 16, 31, 32), (25, 24, 39, 40), (18, 17, 32, 33), (330, 44, 59), (38, 37, 52, 53), (451, 452, 511, 510), (39, 38, 53, 54), (32, 31, 46, 47), (40, 39, 54, 55), (33, 32, 47, 48), (41, 40, 55, 56), (34, 33, 48, 49), (42, 41, 56, 57), (35, 34, 49, 50), (43, 42, 57, 58), (36, 35, 50, 51), (44, 43, 58, 59), (37, 36, 51, 52), (45, 60, 484, 483), (57, 56, 71, 72), (50, 49, 64, 65), (58, 57, 72, 73), (51, 50, 65, 66), (59, 58, 73, 74), (52, 51, 66, 67), (240, 255, 497, 496), (330, 59, 74), (53, 52, 67, 68), (346, 361, 504, 503), (54, 53, 68, 69), (47, 46, 61, 62), (55, 54, 69, 70), (48, 47, 62, 63), (56, 55, 70, 71), (49, 48, 63, 64), (135, 150, 490, 489), (69, 68, 83, 84), (62, 61, 76, 77), (70, 69, 84, 85), (63, 62, 77, 78), (71, 70, 85, 86), (64, 63, 78, 79), (72, 71, 86, 87), (65, 64, 79, 80), (73, 72, 87, 88), (66, 65, 80, 81), (74, 73, 88, 89), (67, 66, 81, 82), (30, 45, 483, 482), (330, 74, 89), (68, 67, 82, 83), (80, 79, 94, 95), (88, 87, 102, 103), (81, 80, 95, 96), (89, 88, 103, 104), (82, 81, 96, 97), (436, 451, 510, 509), (330, 89, 104), (83, 82, 97, 98), (225, 240, 496, 495), (84, 83, 98, 99), (77, 76, 91, 92), (85, 84, 99, 100), (78, 77, 92, 93), (86, 85, 100, 101), (79, 78, 93, 94), (87, 86, 101, 102), (99, 98, 113, 114), (92, 91, 106, 107), (100, 99, 114, 115), (93, 92, 107, 108), (101, 100, 115, 116), (94, 93, 108, 109), (102, 101, 116, 117), (95, 94, 109, 110), (103, 102, 117, 118), (96, 95, 110, 111), (104, 103, 118, 119), (97, 96, 111, 112), (331, 346, 503, 502), (330, 104, 119), (98, 97, 112, 113), (120, 135, 489, 488), (118, 117, 132, 133), (111, 110, 125, 126), (119, 118, 133, 134), (112, 111, 126, 127), (15, 30, 482, 0), (330, 119, 134), (113, 112, 127, 128), (315, 331, 502, 501), (114, 113, 128, 129), (107, 106, 121, 122), (115, 114, 129, 130), (108, 107, 122, 123), (116, 115, 130, 131), (109, 108, 123, 124), (117, 116, 131, 132), (110, 109, 124, 125), (122, 121, 136, 137), (130, 129, 144, 145), (123, 122, 137, 138), (131, 130, 145, 146), (124, 123, 138, 139), (132, 131, 146, 147), (125, 124, 139, 140), (133, 132, 147, 148), (126, 125, 140, 141), (134, 133, 148, 149), (127, 126, 141, 142), (421, 436, 509, 508), (330, 134, 149), (128, 127, 142, 143), (210, 225, 495, 494), (129, 128, 143, 144), (141, 140, 155, 156), (149, 148, 163, 164), (142, 141, 156, 157), (452, 467, 512, 511), (330, 149, 164), (143, 142, 157, 158), (105, 120, 488, 487), (144, 143, 158, 159), (137, 136, 151, 152), (145, 144, 159, 160), (138, 137, 152, 153), (146, 145, 160, 161), (139, 138, 153, 154), (147, 146, 161, 162), (140, 139, 154, 155), (148, 147, 162, 163), (160, 159, 174, 175), (153, 152, 167, 168), (161, 160, 175, 176), (154, 153, 168, 169), (162, 161, 176, 177), (155, 154, 169, 170), (163, 162, 177, 178), (156, 155, 170, 171), (164, 163, 178, 179), (157, 156, 171, 172), (467, 15, 0, 512), (330, 164, 179), (158, 157, 172, 173), (300, 315, 501, 500), (159, 158, 173, 174), (152, 151, 166, 167), (179, 178, 193, 194), (172, 171, 186, 187), (406, 421, 508, 507), (330, 179, 194), (173, 172, 187, 188), (195, 210, 494, 493), (174, 173, 188, 189), (167, 166, 181, 182), (175, 174, 189, 190), (168, 167, 182, 183), (176, 175, 190, 191), (169, 168, 183, 184), (177, 176, 191, 192), (170, 169, 184, 185), (178, 177, 192, 193), (171, 170, 185, 186), (191, 190, 205, 206), (184, 183, 198, 199), (192, 191, 206, 207), (185, 184, 199, 200), (193, 192, 207, 208), (186, 185, 200, 201), (194, 193, 208, 209), (187, 186, 201, 202), (90, 105, 487, 486), (330, 194, 209), (188, 187, 202, 203), (285, 300, 500, 499), (189, 188, 203, 204), (182, 181, 196, 197), (190, 189, 204, 205), (183, 182, 197, 198), (391, 406, 507, 506), (330, 209, 224), (203, 202, 217, 218), (180, 195, 493, 492), (204, 203, 218, 219), (197, 196, 211, 212), (205, 204, 219, 220), (198, 197, 212, 213), (206, 205, 220, 221), (199, 198, 213, 214), (207, 206, 221, 222), (200, 199, 214, 215), (208, 207, 222, 223), (201, 200, 215, 216), (209, 208, 223, 224), (202, 201, 216, 217), (214, 213, 228, 229), (222, 221, 236, 237), (215, 214, 229, 230), (223, 222, 237, 238), (216, 215, 230, 231), (224, 223, 238, 239), (217, 216, 231, 232), (75, 90, 486, 485), (330, 224, 239), (218, 217, 232, 233), (270, 285, 499, 498), (219, 218, 233, 234), (212, 211, 226, 227), (220, 219, 234, 235), (213, 212, 227, 228), (221, 220, 235, 236), (233, 232, 247, 248), (376, 391, 506, 505), (234, 233, 248, 249), (227, 226, 241, 242), (235, 234, 249, 250), (228, 227, 242, 243), (236, 235, 250, 251), (229, 228, 243, 244), (237, 236, 251, 252), (230, 229, 244, 245), (238, 237, 252, 253), (231, 230, 245, 246), (239, 238, 253, 254), (232, 231, 246, 247), (165, 180, 492, 491), (330, 239, 254), (252, 251, 266, 267), (245, 244, 259, 260), (253, 252, 267, 268), (246, 245, 260, 261), (254, 253, 268, 269), (247, 246, 261, 262), (609, 629, 225, 210), (330, 254, 269), (248, 247, 262, 263), (611, 632, 376, 361), (249, 248, 263, 264), (242, 241, 256, 257), (250, 249, 264, 265), (243, 242, 257, 258), (251, 250, 265, 266), (244, 243, 258, 259), (616, 636, 331, 315), (264, 263, 278, 279), (257, 256, 271, 272), (265, 264, 279, 280), (258, 257, 272, 273), (266, 265, 280, 281), (259, 258, 273, 274), (267, 266, 281, 282), (260, 259, 274, 275), (268, 267, 282, 283), (261, 260, 275, 276), (269, 268, 283, 284), (262, 261, 276, 277), (622, 628, 467, 452), (330, 269, 284), (263, 262, 277, 278), (275, 274, 289, 290), (283, 282, 297, 298), (276, 275, 290, 291), (284, 283, 298, 299), (277, 276, 291, 292), (610, 631, 421, 406), (330, 284, 299), (278, 277, 292, 293), (615, 640, 45, 30), (279, 278, 293, 294), (272, 271, 286, 287), (280, 279, 294, 295), (273, 272, 287, 288), (281, 280, 295, 296), (274, 273, 288, 289), (282, 281, 296, 297), (294, 293, 308, 309), (287, 286, 301, 302), (295, 294, 309, 310), (288, 287, 302, 303), (296, 295, 310, 311), (289, 288, 303, 304), (297, 296, 311, 312), (290, 289, 304, 305), (298, 297, 312, 313), (291, 290, 305, 306), (299, 298, 313, 314), (292, 291, 306, 307), (614, 634, 90, 75), (330, 299, 314), (293, 292, 307, 308), (613, 609, 210, 195), (313, 312, 327, 328), (306, 305, 320, 321), (314, 313, 328, 329), (307, 306, 321, 322), (612, 633, 255, 240), (330, 314, 329), (308, 307, 322, 323), (619, 637, 165, 150), (309, 308, 323, 324), (302, 301, 316, 317), (310, 309, 324, 325), (303, 302, 317, 318), (311, 310, 325, 326), (304, 303, 318, 319), (312, 311, 326, 327), (305, 304, 319, 320), (325, 324, 340, 341), (318, 317, 333, 334), (326, 325, 341, 342), (319, 318, 334, 335), (327, 326, 342, 343), (320, 319, 335, 336), (328, 327, 343, 344), (321, 320, 336, 337), (329, 328, 344, 345), (322, 321, 337, 338), (617, 635, 451, 436), (330, 329, 345), (323, 322, 338, 339), (618, 610, 406, 391), (324, 323, 339, 340), (317, 316, 332, 333), (345, 344, 359, 360), (338, 337, 352, 353), (620, 638, 285, 270), (330, 345, 360), (339, 338, 353, 354), (628, 630, 15, 467), (340, 339, 354, 355), (333, 332, 347, 348), (341, 340, 355, 356), (334, 333, 348, 349), (342, 341, 356, 357), (335, 334, 349, 350), (343, 342, 357, 358), (336, 335, 350, 351), (344, 343, 358, 359), (337, 336, 351, 352), (349, 348, 363, 364), (357, 356, 371, 372), (350, 349, 364, 365), (358, 357, 372, 373), (351, 350, 365, 366), (359, 358, 373, 374), (352, 351, 366, 367), (360, 359, 374, 375), (353, 352, 367, 368), (621, 639, 120, 105), (330, 360, 375), (354, 353, 368, 369), (623, 611, 361, 346), (355, 354, 369, 370), (348, 347, 362, 363), (356, 355, 370, 371), (368, 367, 382, 383), (629, 612, 240, 225), (330, 375, 390), (369, 368, 383, 384), (624, 613, 195, 180), (370, 369, 384, 385), (363, 362, 377, 378), (371, 370, 385, 386), (364, 363, 378, 379), (372, 371, 386, 387), (365, 364, 379, 380), (373, 372, 387, 388), (366, 365, 380, 381), (374, 373, 388, 389), (367, 366, 381, 382), (375, 374, 389, 390), (387, 386, 401, 402), (380, 379, 394, 395), (388, 387, 402, 403), (381, 380, 395, 396), (389, 388, 403, 404), (382, 381, 396, 397), (390, 389, 404, 405), (383, 382, 397, 398), (627, 614, 75, 60), (330, 390, 405), (384, 383, 398, 399), (630, 615, 30, 15), (385, 384, 399, 400), (378, 377, 392, 393), (386, 385, 400, 401), (379, 378, 393, 394), (625, 616, 315, 300), (330, 405, 420), (399, 398, 413, 414), (631, 617, 436, 421), (400, 399, 414, 415), (393, 392, 407, 408), (401, 400, 415, 416), (394, 393, 408, 409), (402, 401, 416, 417), (395, 394, 409, 410), (403, 402, 417, 418), (396, 395, 410, 411), (404, 403, 418, 419), (397, 396, 411, 412), (405, 404, 419, 420), (398, 397, 412, 413), (410, 409, 424, 425), (418, 417, 432, 433), (411, 410, 425, 426), (419, 418, 433, 434), (412, 411, 426, 427), (420, 419, 434, 435), (413, 412, 427, 428), (632, 618, 391, 376), (330, 420, 435), (414, 413, 428, 429), (626, 619, 150, 135), (415, 414, 429, 430), (408, 407, 422, 423), (416, 415, 430, 431), (409, 408, 423, 424), (417, 416, 431, 432), (429, 428, 443, 444), (633, 620, 270, 255), (430, 429, 444, 445), (423, 422, 437, 438), (431, 430, 445, 446), (424, 423, 438, 439), (432, 431, 446, 447), (425, 424, 439, 440), (433, 432, 447, 448), (426, 425, 440, 441), (434, 433, 448, 449), (427, 426, 441, 442), (435, 434, 449, 450), (428, 427, 442, 443), (634, 621, 105, 90), (330, 435, 450), (448, 447, 463, 464), (441, 440, 456, 457), (449, 448, 464, 465), (442, 441, 457, 458), (450, 449, 465, 466), (443, 442, 458, 459), (635, 622, 452, 451), (330, 450, 466), (444, 443, 459, 460), (636, 623, 346, 331), (445, 444, 460, 461), (438, 437, 453, 454), (446, 445, 461, 462), (439, 438, 454, 455), (447, 446, 462, 463), (440, 439, 455, 456), (461, 460, 475, 476), (454, 453, 468, 469), (462, 461, 476, 477), (455, 454, 469, 470), (463, 462, 477, 478), (456, 455, 470, 471), (464, 463, 478, 479), (457, 456, 471, 472), (465, 464, 479, 480), (458, 457, 472, 473), (466, 465, 480, 481), (459, 458, 473, 474), (637, 624, 180, 165), (330, 466, 481), (460, 459, 474, 475), (638, 625, 300, 285), (480, 479, 12, 13), (473, 472, 5, 6), (481, 480, 13, 14), (474, 473, 6, 7), (639, 626, 135, 120), (330, 481, 14), (475, 474, 7, 8), (640, 627, 60, 45), (476, 475, 8, 9), (469, 468, 1, 2), (477, 476, 9, 10), (470, 469, 2, 3), (478, 477, 10, 11), (471, 470, 3, 4), (479, 478, 11, 12), (472, 471, 4, 5), (491, 492, 524, 523), (507, 508, 540, 539), (511, 512, 544, 543), (486, 487, 519, 518), (498, 499, 531, 530), (510, 511, 543, 542), (0, 482, 514, 513), (497, 498, 530, 529), (503, 504, 536, 535), (484, 485, 517, 516), (487, 488, 520, 519), (496, 497, 529, 528), (508, 509, 541, 540), (483, 484, 516, 515), (482, 483, 515, 514), (494, 495, 527, 526), (493, 494, 526, 525), (506, 507, 539, 538), (499, 500, 532, 531), (512, 0, 513, 544), (492, 493, 525, 524), (504, 505, 537, 536), (509, 510, 542, 541), (489, 490, 522, 521), (490, 491, 523, 522), (495, 496, 528, 527), (502, 503, 535, 534), (505, 506, 538, 537), (485, 486, 518, 517), (501, 502, 534, 533), (488, 489, 521, 520), (500, 501, 533, 532), (523, 524, 556, 555), (536, 537, 569, 568), (522, 523, 555, 554), (535, 536, 568, 567), (521, 522, 554, 553), (534, 535, 567, 566), (520, 521, 553, 552), (533, 534, 566, 565), (519, 520, 552, 551), (532, 533, 565, 564), (518, 519, 551, 550), (531, 532, 564, 563), (517, 518, 550, 549), (530, 531, 563, 562), (543, 544, 576, 575), (516, 517, 549, 548), (529, 530, 562, 561), (542, 543, 575, 574), (515, 516, 548, 547), (528, 529, 561, 560), (541, 542, 574, 573), (514, 515, 547, 546), (527, 528, 560, 559), (540, 541, 573, 572), (513, 514, 546, 545), (526, 527, 559, 558), (539, 540, 572, 571), (544, 513, 545, 576), (525, 526, 558, 557), (538, 539, 571, 570), (524, 525, 557, 556), (537, 538, 570, 569), (437, 422, 608, 607), (362, 347, 606, 605), (196, 181, 604, 603), (316, 301, 602, 601), (151, 136, 600, 599), (31, 16, 598, 597), (392, 377, 596, 595), (226, 211, 594, 593), (347, 332, 592, 606), (106, 91, 591, 590), (61, 46, 589, 588), (181, 166, 587, 604), (468, 453, 586, 585), (422, 407, 584, 608), (301, 286, 583, 602), (256, 241, 582, 581), (136, 121, 580, 600), (377, 362, 605, 596), (1, 468, 585, 579), (211, 196, 603, 594), (91, 76, 578, 591), (46, 31, 597, 589), (332, 316, 601, 592), (241, 226, 593, 582), (286, 271, 577, 583), (407, 392, 595, 584), (453, 437, 607, 586), (76, 61, 588, 578), (16, 1, 579, 598), (166, 151, 599, 587), (121, 106, 590, 580), (271, 256, 581, 577), (607, 608, 627, 640), (605, 606, 626, 639), (603, 604, 625, 638), (601, 602, 624, 637), (599, 600, 623, 636), (597, 598, 622, 635), (595, 596, 621, 634), (593, 594, 620, 633), (606, 592, 619, 626), (590, 591, 618, 632), (588, 589, 617, 631), (604, 587, 616, 625), (585, 586, 615, 630), (608, 584, 614, 627), (602, 583, 613, 624), (581, 582, 612, 629), (600, 580, 611, 623), (596, 605, 639, 621), (579, 585, 630, 628), (594, 603, 638, 620), (591, 578, 610, 618), (589, 597, 635, 617), (592, 601, 637, 619), (582, 593, 633, 612), (583, 577, 609, 613), (584, 595, 634, 614), (586, 607, 640, 615), (578, 588, 631, 610), (598, 579, 628, 622), (587, 599, 636, 616), (580, 590, 632, 611), (577, 581, 629, 609)])
me_sphere.materials.append(mat_material_001)
me_sphere.use_remesh_preserve_volume = False
me_sphere.use_remesh_preserve_attributes = False
me_sphere.use_mirror_vertex_groups = False
me_sphere.update()

# ---- objects
ob_cube_002 = bpy.data.objects.new('Cube.002', me_cube_003)
ob_cube_001 = bpy.data.objects.new('Cube.001', me_cube_002)
ob_cube = bpy.data.objects.new('Cube', me_cube_001)
ob_cylinder = bpy.data.objects.new('Cylinder', me_cylinder)
ob_sphere = bpy.data.objects.new('Sphere', me_sphere)
ob_lamp = bpy.data.objects.new('Lamp', light_lamp)
ob_camera = bpy.data.objects.new('Camera', cam_camera)

# ---- transforms, parenting, visibility, modifiers, constraints
ob_cube_002.location = (-6.37, 0.1802, 1.529)
ob_cube_002.scale = (0.4053, 0.4053, 0.4053)
ob_cube_002.lineart.crease_threshold = 0.0
ob_cube_001.location = (-2.354, 3.004, -3.966)
ob_cube_001.scale = (3.985, 3.985, 3.985)
ob_cube_001.lineart.crease_threshold = 0.0
ob_cube.location = (-2.358, 3.834, -0.5495)
ob_cube.lineart.crease_threshold = 0.0
ob_cylinder.location = (-2.229, 4.654, 1.027)
ob_cylinder.lineart.crease_threshold = 0.0
_m = ob_cylinder.modifiers.new('Subsurf', 'SUBSURF')
_m.uv_smooth = 'PRESERVE_CORNERS'
_m.quality = 2
_m.show_only_control_edges = False
ob_sphere.location = (-3.036, 0.905, 0.9609)
ob_sphere.lineart.crease_threshold = 0.0
_m = ob_sphere.modifiers.new('Subsurf', 'SUBSURF')
_m.uv_smooth = 'PRESERVE_CORNERS'
_m.quality = 2
_m.levels = 3
_m.show_only_control_edges = False
ob_lamp.location = (0.02633, -3.095, 8.112)
ob_lamp.rotation_euler = (0.6503, 0.05522, 1.866)
ob_lamp.lock_rotations_4d = False
ob_lamp.empty_display_type = 'ARROWS'
ob_lamp.color = (0.0, 0.0, 0.0, 0.0)
ob_lamp.lineart.crease_threshold = 0.0
ob_camera.location = (5.275, -6.5, 5.186)
ob_camera.rotation_euler = (1.293, -0.01584, 0.7708)
ob_camera.lock_rotations_4d = False
ob_camera.empty_display_type = 'ARROWS'
ob_camera.color = (0.0, 0.0, 0.0, 0.0)
ob_camera.display_type = 'WIRE'
ob_camera.lineart.crease_threshold = 0.0

# ---- collection membership
col_collection_1.objects.link(ob_cube_002)
col_collection_1.objects.link(ob_cube_001)
col_collection_1.objects.link(ob_cube)
col_collection_1.objects.link(ob_cylinder)
col_collection_1.objects.link(ob_sphere)
col_collection_1.objects.link(ob_lamp)
col_collection_1.objects.link(ob_camera)

# ---- scene / render settings (as saved in the file)
scene.camera = ob_camera
scene.frame_start = 1; scene.frame_end = 250; scene.frame_set(1)
scene.render.engine = 'BLENDER_EEVEE_NEXT'
scene.render.resolution_percentage = 50
scene.render.dither_intensity = 0.0
scene.cycles.use_denoising = False
scene.cycles.samples = 128
scene.cycles.sampling_pattern = 'TABULATED_SOBOL'
scene.cycles.light_sampling_threshold = 0.0
scene.cycles.use_adaptive_sampling = False
scene.cycles.use_light_tree = False
scene.cycles.blur_glossy = 0.0
scene.cycles.sample_clamp_indirect = 0.0
scene.view_settings.view_transform = 'Standard'
bpy.context.view_layer.update()

